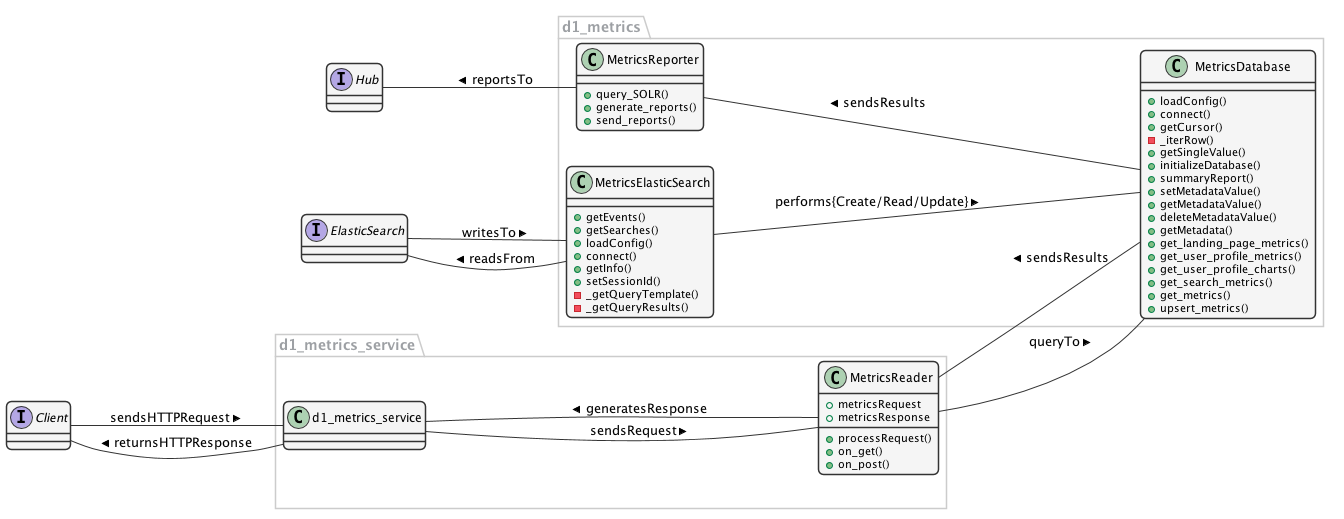

The diagram above was rendered by PlantUML. Its source (embedded in the PNG):
@startuml ./images/metrics-service-class-diagram.png

      skinparam shadowing false   
      skinparam roundcorner 10

      skinparam sequence {
      	ArrowColor #1F4260
      	LifeLineBorderColor #1F4260
      	LifeLineBackgroundColor #428BCA
      	ParticipantBorderColor #AAAAAA
      	ParticipantBackgroundColor #F5F5F5
        ActorBackgroundColor #DDDDDD
        ActorBorderColor #333333
      }
      
      skinparam noteFontColor #C49858
      skinparam note {
        BackgroundColor #FCF8E4
        BorderColor #FCEED6   
      }
      
      skinparam class {
        BackgroundColor #F5F5F5
        BorderColor #333333
        ArrowColor #333333   
      }   
      
      skinparam packageFontColor #9DA0A4
      skinparam package {
        BorderColor #CCCCCC
      }   
         

  left to right direction


package d1_metrics {
  class MetricsDatabase {
      + loadConfig()
      + connect()
      + getCursor()
      - _iterRow()
      + getSingleValue()
      + initializeDatabase()
      + summaryReport()
      + setMetadataValue()
      + getMetadataValue()
      + deleteMetadataValue()
      + getMetadata()
      + get_landing_page_metrics()
      + get_user_profile_metrics()
      + get_user_profile_charts()
      + get_search_metrics()
      + get_metrics()
      + upsert_metrics()
  }
  
  class MetricsReporter {
      + query_SOLR()
      + generate_reports()
      + send_reports()
  }
  
  class MetricsElasticSearch {
      + getEvents()
      + getSearches()
      + loadConfig()
      + connect()
      + getInfo()
      + setSessionId()
      - _getQueryTemplate()
      - _getQueryResults()
  }
}

package d1_metrics_service {
  class MetricsReader {
      + metricsRequest
      + metricsResponse
      + processRequest()
      + on_get()
      + on_post()
  }

  class d1_metrics_service {

  }
}

interface Client {

}

interface Hub {

}

interface ElasticSearch {

}

  Client -down- d1_metrics_service : sendsHTTPRequest >
  d1_metrics_service -up- Client: returnsHTTPResponse >
  d1_metrics_service -down- MetricsReader: sendsRequest > 
  MetricsReader -up- d1_metrics_service: generatesResponse >
  MetricsReader -down- MetricsDatabase: queryTo >
  MetricsDatabase -up- MetricsReader: sendsResults >
  MetricsElasticSearch -down- MetricsDatabase: performs{Create/Read/Update} >
  MetricsDatabase -up- MetricsReporter: sendsResults >
  MetricsReporter -up- Hub :  reportsTo >
  MetricsElasticSearch -up- ElasticSearch : < writesTo 
  ElasticSearch -up- MetricsElasticSearch : < readsFrom



@enduml